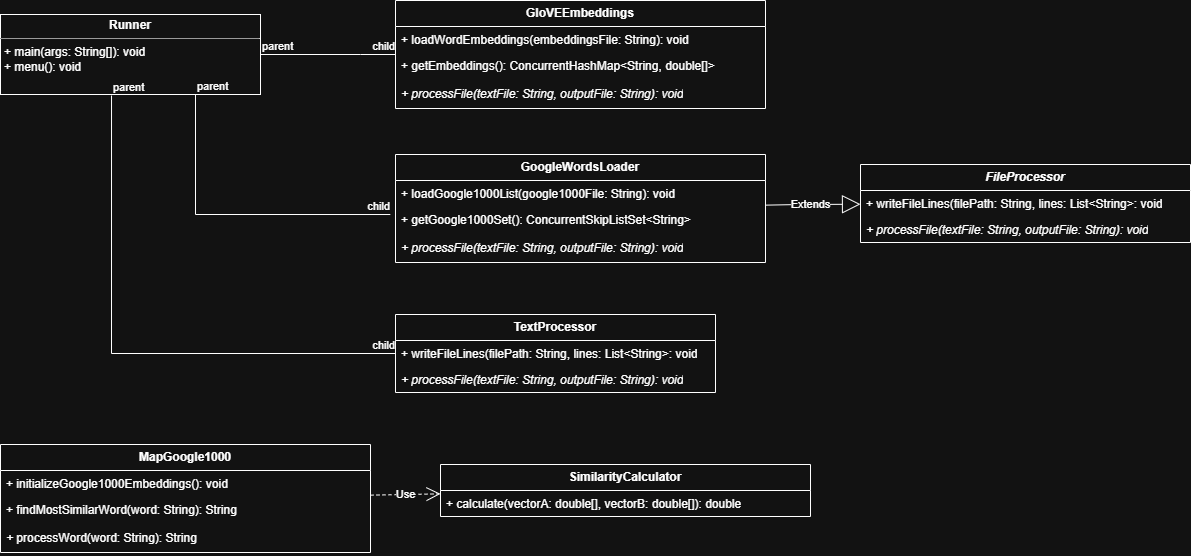

The diagram above was exported from draw.io. Its source (the exported page's mxGraphModel, read from the mxfile embedded in the PNG):
<mxGraphModel dx="1232" dy="1137" grid="1" gridSize="10" guides="1" tooltips="1" connect="1" arrows="1" fold="1" page="1" pageScale="1" pageWidth="850" pageHeight="1100" background="none" math="0" shadow="0">
  <root>
    <mxCell id="0" />
    <mxCell id="1" parent="0" />
    <mxCell id="5d2195bd80daf111-18" value="&lt;p style=&quot;margin:0px;margin-top:4px;text-align:center;&quot;&gt;&lt;b style=&quot;&quot;&gt;Runner&lt;/b&gt;&lt;/p&gt;&lt;hr size=&quot;1&quot;&gt;&lt;p style=&quot;margin:0px;margin-left:4px;&quot;&gt;+ main(args: String[]): void&lt;br&gt;+ menu(): void&lt;/p&gt;" style="verticalAlign=top;align=left;overflow=fill;fontSize=12;fontFamily=Helvetica;html=1;rounded=0;shadow=0;comic=0;labelBackgroundColor=none;strokeWidth=1" parent="1" vertex="1">
      <mxGeometry x="30" y="40" width="260" height="80" as="geometry" />
    </mxCell>
    <mxCell id="5Xzb9RL_HhT-BTWV_8mB-4" value="&lt;b&gt;&lt;i&gt;FileProcessor&lt;/i&gt;&lt;/b&gt;" style="swimlane;fontStyle=0;childLayout=stackLayout;horizontal=1;startSize=26;fillColor=none;horizontalStack=0;resizeParent=1;resizeParentMax=0;resizeLast=0;collapsible=1;marginBottom=0;whiteSpace=wrap;html=1;" vertex="1" parent="1">
      <mxGeometry x="890" y="190" width="330" height="78" as="geometry">
        <mxRectangle x="400" y="40" width="120" height="30" as="alternateBounds" />
      </mxGeometry>
    </mxCell>
    <mxCell id="5Xzb9RL_HhT-BTWV_8mB-5" value="+ writeFileLines(filePath: String, lines: List&amp;lt;String&amp;gt;: void" style="text;strokeColor=none;fillColor=none;align=left;verticalAlign=top;spacingLeft=4;spacingRight=4;overflow=hidden;rotatable=0;points=[[0,0.5],[1,0.5]];portConstraint=eastwest;whiteSpace=wrap;html=1;" vertex="1" parent="5Xzb9RL_HhT-BTWV_8mB-4">
      <mxGeometry y="26" width="330" height="26" as="geometry" />
    </mxCell>
    <mxCell id="5Xzb9RL_HhT-BTWV_8mB-6" value="&lt;i&gt;+ processFile(textFile: String, outputFile: String): void&lt;/i&gt;" style="text;strokeColor=none;fillColor=none;align=left;verticalAlign=top;spacingLeft=4;spacingRight=4;overflow=hidden;rotatable=0;points=[[0,0.5],[1,0.5]];portConstraint=eastwest;whiteSpace=wrap;html=1;" vertex="1" parent="5Xzb9RL_HhT-BTWV_8mB-4">
      <mxGeometry y="52" width="330" height="26" as="geometry" />
    </mxCell>
    <mxCell id="5Xzb9RL_HhT-BTWV_8mB-13" value="&lt;b&gt;TextProcessor&lt;/b&gt;" style="swimlane;fontStyle=0;childLayout=stackLayout;horizontal=1;startSize=26;fillColor=none;horizontalStack=0;resizeParent=1;resizeParentMax=0;resizeLast=0;collapsible=1;marginBottom=0;whiteSpace=wrap;html=1;" vertex="1" parent="1">
      <mxGeometry x="425" y="340" width="320" height="78" as="geometry">
        <mxRectangle x="400" y="40" width="120" height="30" as="alternateBounds" />
      </mxGeometry>
    </mxCell>
    <mxCell id="5Xzb9RL_HhT-BTWV_8mB-14" value="+ writeFileLines(filePath: String, lines: List&amp;lt;String&amp;gt;: void" style="text;strokeColor=none;fillColor=none;align=left;verticalAlign=top;spacingLeft=4;spacingRight=4;overflow=hidden;rotatable=0;points=[[0,0.5],[1,0.5]];portConstraint=eastwest;whiteSpace=wrap;html=1;" vertex="1" parent="5Xzb9RL_HhT-BTWV_8mB-13">
      <mxGeometry y="26" width="320" height="26" as="geometry" />
    </mxCell>
    <mxCell id="5Xzb9RL_HhT-BTWV_8mB-15" value="&lt;i&gt;+ processFile(textFile: String, outputFile: String): void&lt;/i&gt;" style="text;strokeColor=none;fillColor=none;align=left;verticalAlign=top;spacingLeft=4;spacingRight=4;overflow=hidden;rotatable=0;points=[[0,0.5],[1,0.5]];portConstraint=eastwest;whiteSpace=wrap;html=1;" vertex="1" parent="5Xzb9RL_HhT-BTWV_8mB-13">
      <mxGeometry y="52" width="320" height="26" as="geometry" />
    </mxCell>
    <mxCell id="5Xzb9RL_HhT-BTWV_8mB-17" value="&lt;b&gt;GloVEEmbeddings&lt;/b&gt;" style="swimlane;fontStyle=0;childLayout=stackLayout;horizontal=1;startSize=26;fillColor=none;horizontalStack=0;resizeParent=1;resizeParentMax=0;resizeLast=0;collapsible=1;marginBottom=0;whiteSpace=wrap;html=1;" vertex="1" parent="1">
      <mxGeometry x="425" y="26" width="370" height="108" as="geometry">
        <mxRectangle x="400" y="40" width="120" height="30" as="alternateBounds" />
      </mxGeometry>
    </mxCell>
    <mxCell id="5Xzb9RL_HhT-BTWV_8mB-18" value="+ loadWordEmbeddings(embeddingsFile: String): void&lt;div&gt;&lt;br&gt;&lt;/div&gt;" style="text;strokeColor=none;fillColor=none;align=left;verticalAlign=top;spacingLeft=4;spacingRight=4;overflow=hidden;rotatable=0;points=[[0,0.5],[1,0.5]];portConstraint=eastwest;whiteSpace=wrap;html=1;" vertex="1" parent="5Xzb9RL_HhT-BTWV_8mB-17">
      <mxGeometry y="26" width="370" height="26" as="geometry" />
    </mxCell>
    <mxCell id="5Xzb9RL_HhT-BTWV_8mB-19" value="+ getEmbeddings(): ConcurrentHashMap&amp;lt;String, double[]&amp;gt;" style="text;strokeColor=none;fillColor=none;align=left;verticalAlign=top;spacingLeft=4;spacingRight=4;overflow=hidden;rotatable=0;points=[[0,0.5],[1,0.5]];portConstraint=eastwest;whiteSpace=wrap;html=1;" vertex="1" parent="5Xzb9RL_HhT-BTWV_8mB-17">
      <mxGeometry y="52" width="370" height="28" as="geometry" />
    </mxCell>
    <mxCell id="5Xzb9RL_HhT-BTWV_8mB-25" value="&lt;i&gt;+ processFile(textFile: String, outputFile: String): void&lt;/i&gt;" style="text;strokeColor=none;fillColor=none;align=left;verticalAlign=top;spacingLeft=4;spacingRight=4;overflow=hidden;rotatable=0;points=[[0,0.5],[1,0.5]];portConstraint=eastwest;whiteSpace=wrap;html=1;" vertex="1" parent="5Xzb9RL_HhT-BTWV_8mB-17">
      <mxGeometry y="80" width="370" height="28" as="geometry" />
    </mxCell>
    <mxCell id="5Xzb9RL_HhT-BTWV_8mB-27" value="&lt;b&gt;GoogleWordsLoader&lt;/b&gt;" style="swimlane;fontStyle=0;childLayout=stackLayout;horizontal=1;startSize=26;fillColor=none;horizontalStack=0;resizeParent=1;resizeParentMax=0;resizeLast=0;collapsible=1;marginBottom=0;whiteSpace=wrap;html=1;" vertex="1" parent="1">
      <mxGeometry x="425" y="180" width="370" height="108" as="geometry">
        <mxRectangle x="400" y="40" width="120" height="30" as="alternateBounds" />
      </mxGeometry>
    </mxCell>
    <mxCell id="5Xzb9RL_HhT-BTWV_8mB-28" value="+ loadGoogle1000List(google1000File: String): void&lt;div&gt;&lt;br&gt;&lt;/div&gt;" style="text;strokeColor=none;fillColor=none;align=left;verticalAlign=top;spacingLeft=4;spacingRight=4;overflow=hidden;rotatable=0;points=[[0,0.5],[1,0.5]];portConstraint=eastwest;whiteSpace=wrap;html=1;" vertex="1" parent="5Xzb9RL_HhT-BTWV_8mB-27">
      <mxGeometry y="26" width="370" height="26" as="geometry" />
    </mxCell>
    <mxCell id="5Xzb9RL_HhT-BTWV_8mB-29" value="+ getGoogle1000Set(): ConcurrentSkipListSet&amp;lt;String&amp;gt;" style="text;strokeColor=none;fillColor=none;align=left;verticalAlign=top;spacingLeft=4;spacingRight=4;overflow=hidden;rotatable=0;points=[[0,0.5],[1,0.5]];portConstraint=eastwest;whiteSpace=wrap;html=1;" vertex="1" parent="5Xzb9RL_HhT-BTWV_8mB-27">
      <mxGeometry y="52" width="370" height="28" as="geometry" />
    </mxCell>
    <mxCell id="5Xzb9RL_HhT-BTWV_8mB-30" value="&lt;i&gt;+ processFile(textFile: String, outputFile: String): void&lt;/i&gt;" style="text;strokeColor=none;fillColor=none;align=left;verticalAlign=top;spacingLeft=4;spacingRight=4;overflow=hidden;rotatable=0;points=[[0,0.5],[1,0.5]];portConstraint=eastwest;whiteSpace=wrap;html=1;" vertex="1" parent="5Xzb9RL_HhT-BTWV_8mB-27">
      <mxGeometry y="80" width="370" height="28" as="geometry" />
    </mxCell>
    <mxCell id="5Xzb9RL_HhT-BTWV_8mB-31" value="&lt;b&gt;MapGoogle1000&lt;/b&gt;" style="swimlane;fontStyle=0;childLayout=stackLayout;horizontal=1;startSize=26;fillColor=none;horizontalStack=0;resizeParent=1;resizeParentMax=0;resizeLast=0;collapsible=1;marginBottom=0;whiteSpace=wrap;html=1;" vertex="1" parent="1">
      <mxGeometry x="30" y="470" width="370" height="108" as="geometry">
        <mxRectangle x="400" y="40" width="120" height="30" as="alternateBounds" />
      </mxGeometry>
    </mxCell>
    <mxCell id="5Xzb9RL_HhT-BTWV_8mB-32" value="&lt;div&gt;+ initializeGoogle1000Embeddings(): void&lt;/div&gt;" style="text;strokeColor=none;fillColor=none;align=left;verticalAlign=top;spacingLeft=4;spacingRight=4;overflow=hidden;rotatable=0;points=[[0,0.5],[1,0.5]];portConstraint=eastwest;whiteSpace=wrap;html=1;" vertex="1" parent="5Xzb9RL_HhT-BTWV_8mB-31">
      <mxGeometry y="26" width="370" height="26" as="geometry" />
    </mxCell>
    <mxCell id="5Xzb9RL_HhT-BTWV_8mB-33" value="+ findMostSimilarWord(word: String): String" style="text;strokeColor=none;fillColor=none;align=left;verticalAlign=top;spacingLeft=4;spacingRight=4;overflow=hidden;rotatable=0;points=[[0,0.5],[1,0.5]];portConstraint=eastwest;whiteSpace=wrap;html=1;" vertex="1" parent="5Xzb9RL_HhT-BTWV_8mB-31">
      <mxGeometry y="52" width="370" height="28" as="geometry" />
    </mxCell>
    <mxCell id="5Xzb9RL_HhT-BTWV_8mB-34" value="&lt;i&gt;+ &lt;/i&gt;processWord(word: String): String" style="text;strokeColor=none;fillColor=none;align=left;verticalAlign=top;spacingLeft=4;spacingRight=4;overflow=hidden;rotatable=0;points=[[0,0.5],[1,0.5]];portConstraint=eastwest;whiteSpace=wrap;html=1;" vertex="1" parent="5Xzb9RL_HhT-BTWV_8mB-31">
      <mxGeometry y="80" width="370" height="28" as="geometry" />
    </mxCell>
    <mxCell id="5Xzb9RL_HhT-BTWV_8mB-35" value="&lt;b&gt;SimilarityCalculator&lt;/b&gt;" style="swimlane;fontStyle=0;childLayout=stackLayout;horizontal=1;startSize=26;fillColor=none;horizontalStack=0;resizeParent=1;resizeParentMax=0;resizeLast=0;collapsible=1;marginBottom=0;whiteSpace=wrap;html=1;" vertex="1" parent="1">
      <mxGeometry x="470" y="490" width="370" height="52" as="geometry">
        <mxRectangle x="400" y="40" width="120" height="30" as="alternateBounds" />
      </mxGeometry>
    </mxCell>
    <mxCell id="5Xzb9RL_HhT-BTWV_8mB-36" value="&lt;div&gt;+ calculate(vectorA: double[], vectorB: double[]): double&lt;/div&gt;" style="text;strokeColor=none;fillColor=none;align=left;verticalAlign=top;spacingLeft=4;spacingRight=4;overflow=hidden;rotatable=0;points=[[0,0.5],[1,0.5]];portConstraint=eastwest;whiteSpace=wrap;html=1;" vertex="1" parent="5Xzb9RL_HhT-BTWV_8mB-35">
      <mxGeometry y="26" width="370" height="26" as="geometry" />
    </mxCell>
    <mxCell id="5Xzb9RL_HhT-BTWV_8mB-46" value="Extends" style="endArrow=block;endSize=16;endFill=0;html=1;rounded=0;" edge="1" parent="1" source="5Xzb9RL_HhT-BTWV_8mB-27" target="5Xzb9RL_HhT-BTWV_8mB-4">
      <mxGeometry x="-0.0435" width="160" relative="1" as="geometry">
        <mxPoint x="850" y="301.08333333333326" as="sourcePoint" />
        <mxPoint x="965" y="280" as="targetPoint" />
        <Array as="points">
          <mxPoint x="830" y="230" />
        </Array>
        <mxPoint as="offset" />
      </mxGeometry>
    </mxCell>
    <mxCell id="5Xzb9RL_HhT-BTWV_8mB-61" value="" style="endArrow=none;html=1;edgeStyle=orthogonalEdgeStyle;rounded=0;" edge="1" parent="1" source="5d2195bd80daf111-18" target="5Xzb9RL_HhT-BTWV_8mB-17">
      <mxGeometry relative="1" as="geometry">
        <mxPoint x="550" y="480" as="sourcePoint" />
        <mxPoint x="710" y="480" as="targetPoint" />
        <Array as="points">
          <mxPoint x="390" y="80" />
          <mxPoint x="390" y="80" />
        </Array>
      </mxGeometry>
    </mxCell>
    <mxCell id="5Xzb9RL_HhT-BTWV_8mB-62" value="parent" style="edgeLabel;resizable=0;html=1;align=left;verticalAlign=bottom;" connectable="0" vertex="1" parent="5Xzb9RL_HhT-BTWV_8mB-61">
      <mxGeometry x="-1" relative="1" as="geometry" />
    </mxCell>
    <mxCell id="5Xzb9RL_HhT-BTWV_8mB-63" value="child" style="edgeLabel;resizable=0;html=1;align=right;verticalAlign=bottom;" connectable="0" vertex="1" parent="5Xzb9RL_HhT-BTWV_8mB-61">
      <mxGeometry x="1" relative="1" as="geometry" />
    </mxCell>
    <mxCell id="5Xzb9RL_HhT-BTWV_8mB-68" value="Use" style="endArrow=open;endSize=12;dashed=1;html=1;rounded=0;" edge="1" parent="1" source="5Xzb9RL_HhT-BTWV_8mB-31" target="5Xzb9RL_HhT-BTWV_8mB-35">
      <mxGeometry width="160" relative="1" as="geometry">
        <mxPoint x="550" y="480" as="sourcePoint" />
        <mxPoint x="710" y="480" as="targetPoint" />
      </mxGeometry>
    </mxCell>
    <mxCell id="5Xzb9RL_HhT-BTWV_8mB-74" value="" style="endArrow=none;html=1;edgeStyle=orthogonalEdgeStyle;rounded=0;exitX=0.427;exitY=1.013;exitDx=0;exitDy=0;exitPerimeter=0;" edge="1" parent="1" source="5d2195bd80daf111-18" target="5Xzb9RL_HhT-BTWV_8mB-13">
      <mxGeometry relative="1" as="geometry">
        <mxPoint x="550" y="480" as="sourcePoint" />
        <mxPoint x="710" y="480" as="targetPoint" />
        <Array as="points">
          <mxPoint x="141" y="379" />
        </Array>
      </mxGeometry>
    </mxCell>
    <mxCell id="5Xzb9RL_HhT-BTWV_8mB-75" value="parent" style="edgeLabel;resizable=0;html=1;align=left;verticalAlign=bottom;" connectable="0" vertex="1" parent="5Xzb9RL_HhT-BTWV_8mB-74">
      <mxGeometry x="-1" relative="1" as="geometry" />
    </mxCell>
    <mxCell id="5Xzb9RL_HhT-BTWV_8mB-76" value="child" style="edgeLabel;resizable=0;html=1;align=right;verticalAlign=bottom;" connectable="0" vertex="1" parent="5Xzb9RL_HhT-BTWV_8mB-74">
      <mxGeometry x="1" relative="1" as="geometry" />
    </mxCell>
    <mxCell id="5Xzb9RL_HhT-BTWV_8mB-82" value="" style="endArrow=none;html=1;edgeStyle=orthogonalEdgeStyle;rounded=0;exitX=0.75;exitY=1;exitDx=0;exitDy=0;entryX=-0.014;entryY=0.286;entryDx=0;entryDy=0;entryPerimeter=0;" edge="1" parent="1" source="5d2195bd80daf111-18" target="5Xzb9RL_HhT-BTWV_8mB-29">
      <mxGeometry relative="1" as="geometry">
        <mxPoint x="210" y="210" as="sourcePoint" />
        <mxPoint x="370" y="210" as="targetPoint" />
      </mxGeometry>
    </mxCell>
    <mxCell id="5Xzb9RL_HhT-BTWV_8mB-83" value="parent" style="edgeLabel;resizable=0;html=1;align=left;verticalAlign=bottom;" connectable="0" vertex="1" parent="5Xzb9RL_HhT-BTWV_8mB-82">
      <mxGeometry x="-1" relative="1" as="geometry" />
    </mxCell>
    <mxCell id="5Xzb9RL_HhT-BTWV_8mB-84" value="child" style="edgeLabel;resizable=0;html=1;align=right;verticalAlign=bottom;" connectable="0" vertex="1" parent="5Xzb9RL_HhT-BTWV_8mB-82">
      <mxGeometry x="1" relative="1" as="geometry" />
    </mxCell>
  </root>
</mxGraphModel>